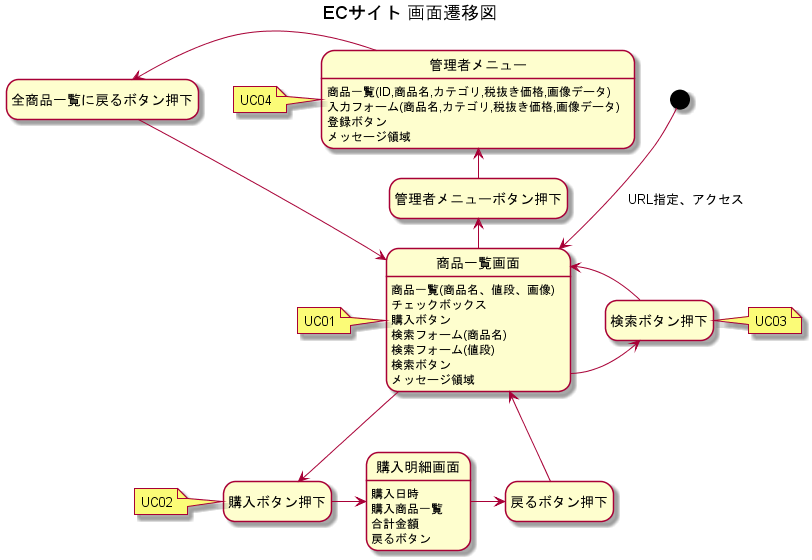

The diagram above was rendered by PlantUML. Its source (embedded in the PNG):
@startuml
title ECサイト 画面遷移図
hide empty description

[*] --> 商品一覧画面 : URL指定、アクセス 
商品一覧画面 : 商品一覧(商品名、値段、画像)
商品一覧画面 : チェックボックス
商品一覧画面 : 購入ボタン
商品一覧画面 : 検索フォーム(商品名)
商品一覧画面 : 検索フォーム(値段)
商品一覧画面 : 検索ボタン
商品一覧画面 : メッセージ領域

note left of 商品一覧画面
UC01
end note

商品一覧画面 --> 購入ボタン押下
note left of 購入ボタン押下
UC02
end note

購入ボタン押下 -right-> 購入明細画面
購入明細画面 : 購入日時
購入明細画面 : 購入商品一覧
購入明細画面 : 合計金額
購入明細画面 : 戻るボタン

購入明細画面 -right-> 戻るボタン押下
戻るボタン押下 --> 商品一覧画面

商品一覧画面 -right-> 検索ボタン押下
検索ボタン押下 -left-> 商品一覧画面
note right of 検索ボタン押下
UC03
end note

商品一覧画面 -left-> 管理者メニューボタン押下
管理者メニューボタン押下 -left-> 管理者メニュー
管理者メニュー : 商品一覧(ID,商品名,カテゴリ,税抜き価格,画像データ)
管理者メニュー : 入力フォーム(商品名,カテゴリ,税抜き価格,画像データ)
管理者メニュー : 登録ボタン
管理者メニュー : メッセージ領域
管理者メニュー -left-> 全商品一覧に戻るボタン押下 
全商品一覧に戻るボタン押下 --> 商品一覧画面

note left of 管理者メニュー
UC04
end note
@enduml